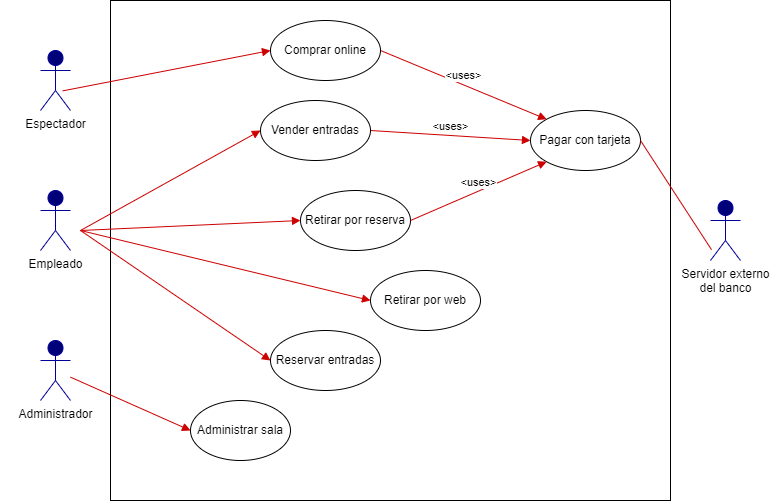

The diagram above was exported from draw.io. Its source (the exported page's mxGraphModel, read from the mxfile embedded in the PNG):
<mxGraphModel dx="1371" dy="573" grid="1" gridSize="10" guides="1" tooltips="1" connect="1" arrows="1" fold="1" page="1" pageScale="1" pageWidth="850" pageHeight="1100" math="0" shadow="0">
  <root>
    <mxCell id="0" />
    <mxCell id="1" parent="0" />
    <mxCell id="DQVTN5uY8fgnTz9kUeWZ-1" value="" style="rounded=0;whiteSpace=wrap;html=1;strokeColor=#FFFFFF;" parent="1" vertex="1">
      <mxGeometry x="80" y="40" width="780" height="500" as="geometry" />
    </mxCell>
    <mxCell id="Okghs7yAhKaEnbCJ-tu6-21" value="" style="rounded=0;whiteSpace=wrap;html=1;" parent="1" vertex="1">
      <mxGeometry x="190" y="40" width="560" height="500" as="geometry" />
    </mxCell>
    <mxCell id="DQVTN5uY8fgnTz9kUeWZ-2" value="Servidor externo&lt;br&gt;del banco" style="shape=umlActor;verticalLabelPosition=bottom;verticalAlign=top;html=1;fillColor=#000078;strokeColor=#000099;" parent="1" vertex="1">
      <mxGeometry x="790" y="240" width="30" height="60" as="geometry" />
    </mxCell>
    <mxCell id="DQVTN5uY8fgnTz9kUeWZ-6" value="Empleado" style="shape=umlActor;verticalLabelPosition=bottom;verticalAlign=top;html=1;fillColor=#000078;strokeColor=#000099;" parent="1" vertex="1">
      <mxGeometry x="120" y="230" width="30" height="60" as="geometry" />
    </mxCell>
    <mxCell id="DQVTN5uY8fgnTz9kUeWZ-8" value="Pagar con tarjeta" style="ellipse;whiteSpace=wrap;html=1;strokeColor=#000000;fillColor=#FFFFFF;" parent="1" vertex="1">
      <mxGeometry x="610" y="150" width="110" height="60" as="geometry" />
    </mxCell>
    <mxCell id="DQVTN5uY8fgnTz9kUeWZ-9" value="Espectador" style="shape=umlActor;verticalLabelPosition=bottom;verticalAlign=top;html=1;fillColor=#000078;strokeColor=#000099;" parent="1" vertex="1">
      <mxGeometry x="120" y="90" width="30" height="60" as="geometry" />
    </mxCell>
    <mxCell id="DQVTN5uY8fgnTz9kUeWZ-12" value="" style="html=1;verticalAlign=bottom;endArrow=none;rounded=0;strokeColor=#CC0000;endFill=0;exitX=1;exitY=0.5;exitDx=0;exitDy=0;entryX=0.033;entryY=0.819;entryDx=0;entryDy=0;entryPerimeter=0;" parent="1" source="DQVTN5uY8fgnTz9kUeWZ-8" target="DQVTN5uY8fgnTz9kUeWZ-2" edge="1">
      <mxGeometry width="80" relative="1" as="geometry">
        <mxPoint x="480" y="430" as="sourcePoint" />
        <mxPoint x="690" y="300" as="targetPoint" />
      </mxGeometry>
    </mxCell>
    <mxCell id="DQVTN5uY8fgnTz9kUeWZ-13" value="" style="html=1;verticalAlign=bottom;endArrow=block;rounded=0;strokeColor=#CC0000;entryX=0;entryY=0.5;entryDx=0;entryDy=0;" parent="1" source="Okghs7yAhKaEnbCJ-tu6-1" target="Okghs7yAhKaEnbCJ-tu6-3" edge="1">
      <mxGeometry width="80" relative="1" as="geometry">
        <mxPoint x="320" y="590" as="sourcePoint" />
        <mxPoint x="400" y="590" as="targetPoint" />
      </mxGeometry>
    </mxCell>
    <mxCell id="DQVTN5uY8fgnTz9kUeWZ-17" value="&amp;lt;uses&amp;gt;" style="html=1;verticalAlign=bottom;endArrow=block;rounded=0;strokeColor=#CC0000;entryX=0;entryY=0;entryDx=0;entryDy=0;exitX=1;exitY=0.5;exitDx=0;exitDy=0;" parent="1" source="Okghs7yAhKaEnbCJ-tu6-11" target="DQVTN5uY8fgnTz9kUeWZ-8" edge="1">
      <mxGeometry width="80" relative="1" as="geometry">
        <mxPoint x="500" y="175" as="sourcePoint" />
        <mxPoint x="355" y="245" as="targetPoint" />
      </mxGeometry>
    </mxCell>
    <mxCell id="DQVTN5uY8fgnTz9kUeWZ-18" value="&amp;lt;uses&amp;gt;" style="html=1;verticalAlign=bottom;endArrow=block;rounded=0;strokeColor=#CC0000;entryX=0;entryY=0.5;entryDx=0;entryDy=0;exitX=1;exitY=0.5;exitDx=0;exitDy=0;" parent="1" source="Okghs7yAhKaEnbCJ-tu6-9" target="DQVTN5uY8fgnTz9kUeWZ-8" edge="1">
      <mxGeometry width="80" relative="1" as="geometry">
        <mxPoint x="490" y="320" as="sourcePoint" />
        <mxPoint x="546.1091270347399" y="248.78679656440363" as="targetPoint" />
      </mxGeometry>
    </mxCell>
    <mxCell id="Okghs7yAhKaEnbCJ-tu6-1" value="Administrador" style="shape=umlActor;verticalLabelPosition=bottom;verticalAlign=top;html=1;fillColor=#000078;strokeColor=#000099;" parent="1" vertex="1">
      <mxGeometry x="120" y="380" width="30" height="60" as="geometry" />
    </mxCell>
    <mxCell id="Okghs7yAhKaEnbCJ-tu6-3" value="Administrar sala" style="ellipse;whiteSpace=wrap;html=1;strokeColor=#000000;fillColor=#FFFFFF;" parent="1" vertex="1">
      <mxGeometry x="270" y="440" width="100" height="60" as="geometry" />
    </mxCell>
    <mxCell id="Okghs7yAhKaEnbCJ-tu6-4" value="Reservar entradas" style="ellipse;whiteSpace=wrap;html=1;strokeColor=#000000;fillColor=#FFFFFF;" parent="1" vertex="1">
      <mxGeometry x="350" y="370" width="110" height="60" as="geometry" />
    </mxCell>
    <mxCell id="Okghs7yAhKaEnbCJ-tu6-7" value="Retirar por reserva" style="ellipse;whiteSpace=wrap;html=1;strokeColor=#000000;fillColor=#FFFFFF;" parent="1" vertex="1">
      <mxGeometry x="380" y="230" width="110" height="60" as="geometry" />
    </mxCell>
    <mxCell id="Okghs7yAhKaEnbCJ-tu6-8" value="" style="html=1;verticalAlign=bottom;endArrow=block;rounded=0;strokeColor=#CC0000;entryX=0;entryY=0.5;entryDx=0;entryDy=0;" parent="1" target="Okghs7yAhKaEnbCJ-tu6-7" edge="1">
      <mxGeometry width="80" relative="1" as="geometry">
        <mxPoint x="160" y="270" as="sourcePoint" />
        <mxPoint x="449.76" y="250.03" as="targetPoint" />
      </mxGeometry>
    </mxCell>
    <mxCell id="Okghs7yAhKaEnbCJ-tu6-9" value="Vender entradas" style="ellipse;whiteSpace=wrap;html=1;strokeColor=#000000;fillColor=#FFFFFF;" parent="1" vertex="1">
      <mxGeometry x="340" y="140" width="110" height="60" as="geometry" />
    </mxCell>
    <mxCell id="Okghs7yAhKaEnbCJ-tu6-11" value="Comprar online" style="ellipse;whiteSpace=wrap;html=1;strokeColor=#000000;fillColor=#FFFFFF;" parent="1" vertex="1">
      <mxGeometry x="350" y="60" width="110" height="60" as="geometry" />
    </mxCell>
    <mxCell id="Okghs7yAhKaEnbCJ-tu6-13" value="&amp;lt;uses&amp;gt;" style="html=1;verticalAlign=bottom;endArrow=block;rounded=0;strokeColor=#CC0000;entryX=0;entryY=1;entryDx=0;entryDy=0;exitX=1;exitY=0.5;exitDx=0;exitDy=0;" parent="1" source="Okghs7yAhKaEnbCJ-tu6-7" target="DQVTN5uY8fgnTz9kUeWZ-8" edge="1">
      <mxGeometry width="80" relative="1" as="geometry">
        <mxPoint x="435" y="225" as="sourcePoint" />
        <mxPoint x="566.1091270347399" y="291.21320343559626" as="targetPoint" />
      </mxGeometry>
    </mxCell>
    <mxCell id="Okghs7yAhKaEnbCJ-tu6-18" value="" style="html=1;verticalAlign=bottom;endArrow=block;rounded=0;strokeColor=#CC0000;entryX=0;entryY=0.5;entryDx=0;entryDy=0;" parent="1" target="Okghs7yAhKaEnbCJ-tu6-9" edge="1">
      <mxGeometry width="80" relative="1" as="geometry">
        <mxPoint x="160" y="270" as="sourcePoint" />
        <mxPoint x="326.1091270347399" y="191.21320343559626" as="targetPoint" />
      </mxGeometry>
    </mxCell>
    <mxCell id="Okghs7yAhKaEnbCJ-tu6-19" value="" style="html=1;verticalAlign=bottom;endArrow=block;rounded=0;strokeColor=#CC0000;entryX=0;entryY=0.5;entryDx=0;entryDy=0;" parent="1" target="Okghs7yAhKaEnbCJ-tu6-4" edge="1">
      <mxGeometry width="80" relative="1" as="geometry">
        <mxPoint x="160" y="270" as="sourcePoint" />
        <mxPoint x="406.1091270347399" y="258.7867965644035" as="targetPoint" />
      </mxGeometry>
    </mxCell>
    <mxCell id="Okghs7yAhKaEnbCJ-tu6-20" value="" style="html=1;verticalAlign=bottom;endArrow=block;rounded=0;strokeColor=#CC0000;entryX=0;entryY=0.5;entryDx=0;entryDy=0;exitX=0.739;exitY=0.673;exitDx=0;exitDy=0;exitPerimeter=0;" parent="1" source="DQVTN5uY8fgnTz9kUeWZ-9" target="Okghs7yAhKaEnbCJ-tu6-11" edge="1">
      <mxGeometry width="80" relative="1" as="geometry">
        <mxPoint x="230" y="66.64" as="sourcePoint" />
        <mxPoint x="369.8900000000001" y="110.00000000000001" as="targetPoint" />
      </mxGeometry>
    </mxCell>
    <mxCell id="b_RLX87PaKmdH_7ve-gE-1" value="Retirar por web" style="ellipse;whiteSpace=wrap;html=1;strokeColor=#000000;fillColor=#FFFFFF;" vertex="1" parent="1">
      <mxGeometry x="450" y="310" width="110" height="60" as="geometry" />
    </mxCell>
    <mxCell id="b_RLX87PaKmdH_7ve-gE-2" value="" style="html=1;verticalAlign=bottom;endArrow=block;rounded=0;strokeColor=#CC0000;entryX=0;entryY=0.5;entryDx=0;entryDy=0;" edge="1" parent="1" target="b_RLX87PaKmdH_7ve-gE-1">
      <mxGeometry width="80" relative="1" as="geometry">
        <mxPoint x="160" y="270" as="sourcePoint" />
        <mxPoint x="390" y="270" as="targetPoint" />
      </mxGeometry>
    </mxCell>
  </root>
</mxGraphModel>